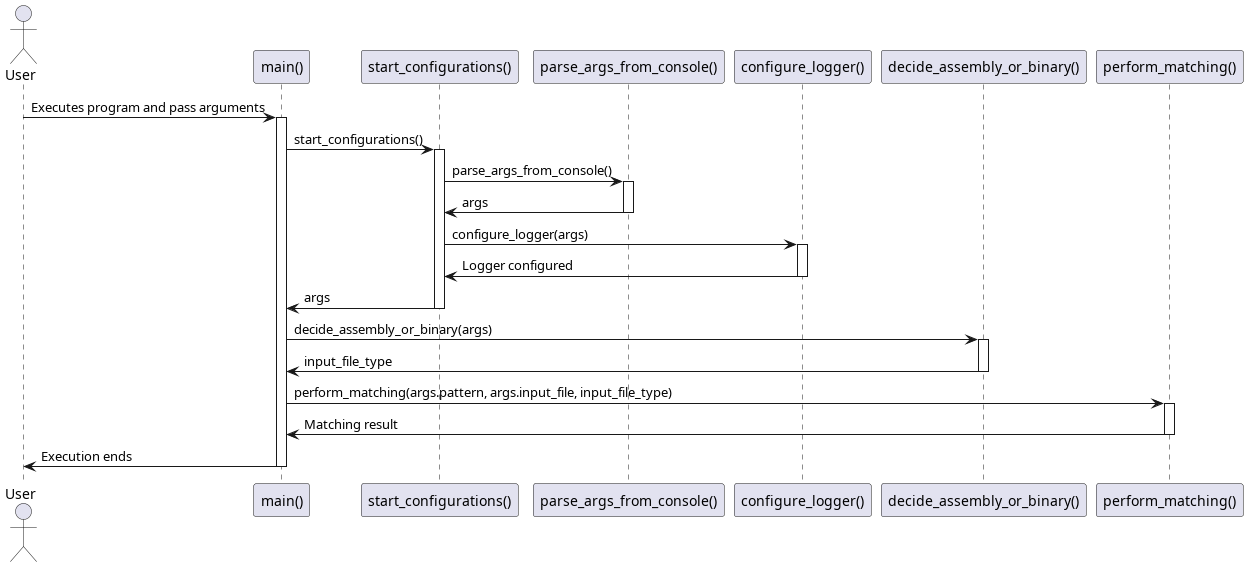

The diagram above was rendered by PlantUML. Its source (embedded in the PNG):
@startuml sequence_diagram_main_module
actor User
participant "main()" as Main
participant "start_configurations()" as StartConfig
participant "parse_args_from_console()" as ParseArgs
participant "configure_logger()" as ConfigLogger
participant "decide_assembly_or_binary()" as DecideType
participant "perform_matching()" as PerformMatching

User -> Main: Executes program and pass arguments
activate Main

Main -> StartConfig: start_configurations()
activate StartConfig

StartConfig -> ParseArgs: parse_args_from_console()
activate ParseArgs
ParseArgs -> StartConfig: args
deactivate ParseArgs

StartConfig -> ConfigLogger: configure_logger(args)
activate ConfigLogger
ConfigLogger -> StartConfig: Logger configured
deactivate ConfigLogger

StartConfig -> Main: args
deactivate StartConfig

Main -> DecideType: decide_assembly_or_binary(args)
activate DecideType
DecideType -> Main: input_file_type
deactivate DecideType

Main -> PerformMatching: perform_matching(args.pattern, args.input_file, input_file_type)
activate PerformMatching
PerformMatching -> Main: Matching result
deactivate PerformMatching

Main -> User: Execution ends
deactivate Main
@enduml